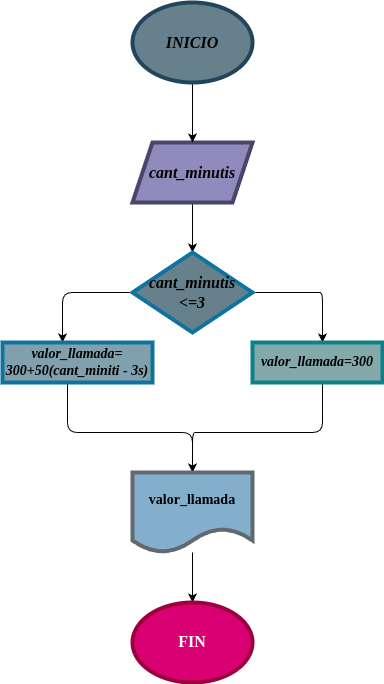

The diagram above was exported from draw.io. Its source (the exported page's mxGraphModel, read from the mxfile embedded in the PNG):
<mxGraphModel dx="434" dy="348" grid="1" gridSize="10" guides="1" tooltips="1" connect="1" arrows="1" fold="1" page="1" pageScale="1" pageWidth="827" pageHeight="1169" background="none" math="0" shadow="0">
  <root>
    <mxCell id="0" />
    <mxCell id="1" parent="0" />
    <mxCell id="13" value="" style="edgeStyle=none;html=1;fontFamily=Tahoma;fontSize=16;" parent="1" target="12" edge="1">
      <mxGeometry relative="1" as="geometry">
        <mxPoint x="210" y="210" as="sourcePoint" />
      </mxGeometry>
    </mxCell>
    <mxCell id="27" style="edgeStyle=none;html=1;exitX=0;exitY=0.5;exitDx=0;exitDy=0;fontFamily=Tahoma;fontSize=16;" parent="1" source="12" edge="1">
      <mxGeometry relative="1" as="geometry">
        <mxPoint x="80" y="350" as="targetPoint" />
        <Array as="points">
          <mxPoint x="80" y="300" />
        </Array>
      </mxGeometry>
    </mxCell>
    <mxCell id="28" style="edgeStyle=none;html=1;fontFamily=Tahoma;fontSize=16;" parent="1" source="12" edge="1">
      <mxGeometry relative="1" as="geometry">
        <mxPoint x="340" y="350" as="targetPoint" />
        <Array as="points">
          <mxPoint x="330" y="300" />
          <mxPoint x="340" y="300" />
        </Array>
      </mxGeometry>
    </mxCell>
    <mxCell id="12" value="&lt;b&gt;&lt;i&gt;cant_minutis&lt;br&gt;&amp;lt;=3&lt;br&gt;&lt;/i&gt;&lt;/b&gt;" style="rhombus;whiteSpace=wrap;html=1;strokeWidth=4;fontFamily=Tahoma;fontSize=16;fillColor=#67818C;strokeColor=#10739e;" parent="1" vertex="1">
      <mxGeometry x="150" y="260" width="120" height="80" as="geometry" />
    </mxCell>
    <mxCell id="35" style="edgeStyle=none;html=1;exitX=0.5;exitY=1;exitDx=0;exitDy=0;fontFamily=Tahoma;fontSize=16;" parent="1" edge="1">
      <mxGeometry relative="1" as="geometry">
        <mxPoint x="210" y="480" as="targetPoint" />
        <mxPoint x="85" y="390" as="sourcePoint" />
        <Array as="points">
          <mxPoint x="85" y="440" />
          <mxPoint x="210" y="440" />
        </Array>
      </mxGeometry>
    </mxCell>
    <mxCell id="34" style="edgeStyle=none;html=1;exitX=0.5;exitY=1;exitDx=0;exitDy=0;fontFamily=Tahoma;fontSize=16;" parent="1" edge="1">
      <mxGeometry relative="1" as="geometry">
        <mxPoint x="210" y="480" as="targetPoint" />
        <mxPoint x="340" y="390" as="sourcePoint" />
        <Array as="points">
          <mxPoint x="340" y="440" />
          <mxPoint x="230" y="440" />
          <mxPoint x="260" y="440" />
          <mxPoint x="220" y="440" />
          <mxPoint x="210" y="440" />
        </Array>
      </mxGeometry>
    </mxCell>
    <mxCell id="38" value="&lt;b&gt;&lt;i&gt;valor_llamada=300&lt;/i&gt;&lt;/b&gt;" style="rounded=0;whiteSpace=wrap;html=1;strokeWidth=4;fontFamily=Tahoma;fontSize=14;fillColor=#83A9AB;strokeColor=#0e8088;" parent="1" vertex="1">
      <mxGeometry x="270" y="350" width="130" height="40" as="geometry" />
    </mxCell>
    <mxCell id="39" value="valor_llamada= 300+50(cant_miniti - 3s)" style="rounded=0;whiteSpace=wrap;strokeWidth=4;fontFamily=Tahoma;fontSize=14;fillColor=#80A0AD;fontStyle=3;strokeColor=#10739e;" parent="1" vertex="1">
      <mxGeometry x="20" y="350" width="150" height="40" as="geometry" />
    </mxCell>
    <mxCell id="44" value="&lt;b&gt;&lt;i&gt;cant_minutis&lt;/i&gt;&lt;/b&gt;" style="shape=parallelogram;perimeter=parallelogramPerimeter;whiteSpace=wrap;html=1;fixedSize=1;strokeWidth=4;fontFamily=Tahoma;fontSize=16;fillColor=#908abd;strokeColor=#49456B;" parent="1" vertex="1">
      <mxGeometry x="150" y="150" width="120" height="60" as="geometry" />
    </mxCell>
    <mxCell id="46" value="" style="edgeStyle=none;html=1;" edge="1" parent="1" source="45" target="44">
      <mxGeometry relative="1" as="geometry" />
    </mxCell>
    <mxCell id="45" value="INICIO" style="ellipse;whiteSpace=wrap;fillColor=#67818C;strokeColor=#23445d;strokeWidth=4;fontFamily=Tahoma;fontStyle=3;labelBackgroundColor=#67818C;labelBorderColor=none;fontSize=16;" vertex="1" parent="1">
      <mxGeometry x="150" y="10" width="120" height="80" as="geometry" />
    </mxCell>
    <mxCell id="49" style="edgeStyle=none;html=1;fontFamily=Tahoma;fontSize=14;" edge="1" parent="1" source="47" target="50">
      <mxGeometry relative="1" as="geometry">
        <mxPoint x="210" y="620" as="targetPoint" />
      </mxGeometry>
    </mxCell>
    <mxCell id="47" value="valor_llamada" style="shape=document;whiteSpace=wrap;html=1;boundedLbl=1;strokeWidth=4;fillColor=#83AECC;strokeColor=#61686E;fontSize=14;fontFamily=Tahoma;fontStyle=1" vertex="1" parent="1">
      <mxGeometry x="150" y="480" width="120" height="80" as="geometry" />
    </mxCell>
    <mxCell id="50" value="&lt;p style=&quot;line-height: 0%;&quot;&gt;&lt;b&gt;&lt;font style=&quot;font-size: 16px;&quot;&gt;FIN&lt;/font&gt;&lt;/b&gt;&lt;/p&gt;" style="ellipse;whiteSpace=wrap;html=1;labelBackgroundColor=#d80073;labelBorderColor=none;strokeColor=#9E003D;strokeWidth=4;fontFamily=Tahoma;fontSize=14;fillColor=#d80073;fontColor=#ffffff;" vertex="1" parent="1">
      <mxGeometry x="150" y="610" width="120" height="80" as="geometry" />
    </mxCell>
  </root>
</mxGraphModel>